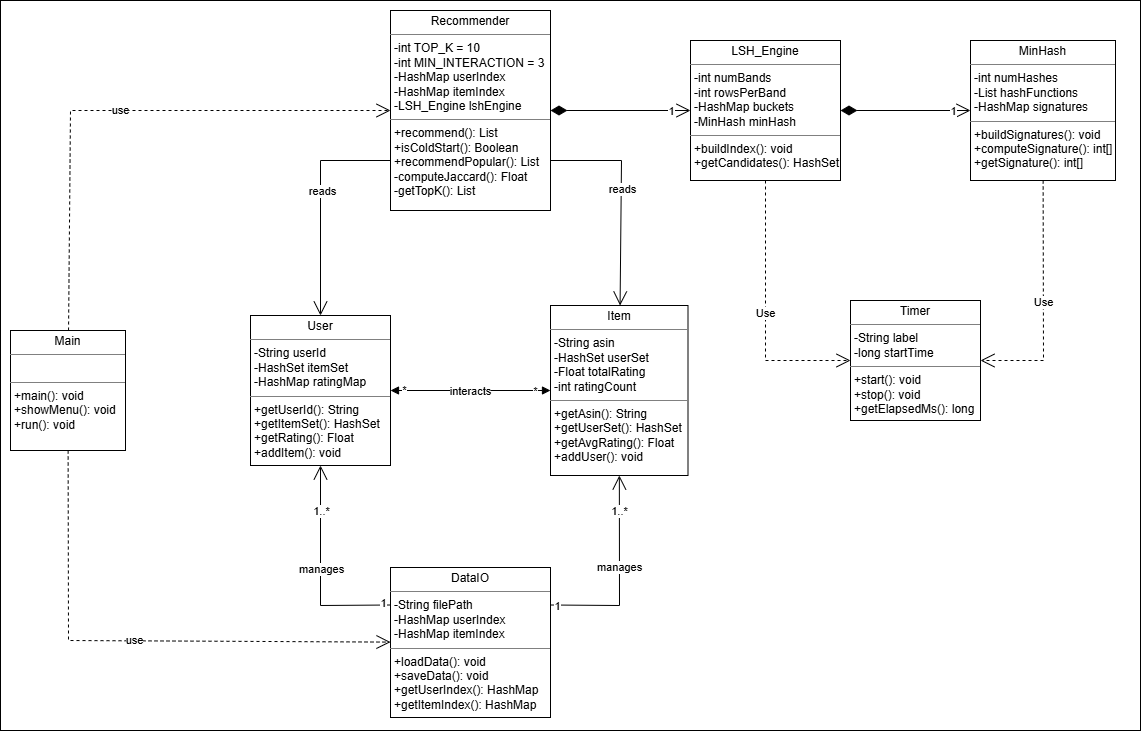

The diagram above was exported from draw.io. Its source (the exported page's mxGraphModel, read from the mxfile embedded in the PNG):
<mxGraphModel dx="1155" dy="820" grid="1" gridSize="10" guides="1" tooltips="1" connect="1" arrows="1" fold="1" page="1" pageScale="1" pageWidth="1169" pageHeight="827" math="0" shadow="0">
  <root>
    <mxCell id="0" />
    <mxCell id="1" parent="0" />
    <mxCell id="I1Y_GbY_j1kFzOsbuHXu-51" parent="1" style="rounded=0;whiteSpace=wrap;html=1;" value="" vertex="1">
      <mxGeometry height="730" width="1140" x="20" y="60" as="geometry" />
    </mxCell>
    <mxCell id="I1Y_GbY_j1kFzOsbuHXu-7" parent="1" style="verticalAlign=top;align=left;overflow=fill;html=1;whiteSpace=wrap;" value="&lt;p style=&quot;margin:0px;margin-top:4px;text-align:center;&quot;&gt;User&lt;/p&gt;&lt;hr size=&quot;1&quot; style=&quot;border-style:solid;&quot;&gt;&lt;p style=&quot;margin:0px;margin-left:4px;&quot;&gt;-String userId&lt;/p&gt;&lt;p style=&quot;margin:0px;margin-left:4px;&quot;&gt;-HashSet itemSet&lt;/p&gt;&lt;p style=&quot;margin:0px;margin-left:4px;&quot;&gt;&lt;span style=&quot;background-color: transparent;&quot;&gt;-HashMap ratingMap&lt;/span&gt;&lt;span style=&quot;background-color: transparent; color: light-dark(rgb(0, 0, 0), rgb(255, 255, 255));&quot;&gt;&amp;nbsp;&lt;/span&gt;&lt;/p&gt;&lt;hr size=&quot;1&quot; style=&quot;border-style:solid;&quot;&gt;&lt;p style=&quot;margin:0px;margin-left:4px;&quot;&gt;+getUserId(): String&amp;nbsp;&lt;/p&gt;&lt;p style=&quot;margin:0px;margin-left:4px;&quot;&gt;+getItemSet(): HashSet&amp;nbsp;&lt;/p&gt;&lt;p style=&quot;margin:0px;margin-left:4px;&quot;&gt;+getRating(): Float&lt;/p&gt;&lt;p style=&quot;margin:0px;margin-left:4px;&quot;&gt;+addItem(): void&lt;/p&gt;" vertex="1">
      <mxGeometry height="150" width="140" x="270" y="375" as="geometry" />
    </mxCell>
    <mxCell id="I1Y_GbY_j1kFzOsbuHXu-8" parent="1" style="verticalAlign=top;align=left;overflow=fill;html=1;whiteSpace=wrap;" value="&lt;p style=&quot;margin:0px;margin-top:4px;text-align:center;&quot;&gt;Item&lt;/p&gt;&lt;hr size=&quot;1&quot; style=&quot;border-style:solid;&quot;&gt;&lt;p style=&quot;margin:0px;margin-left:4px;&quot;&gt;-String asin&amp;nbsp;&lt;br&gt;&lt;/p&gt;&lt;p style=&quot;margin:0px;margin-left:4px;&quot;&gt;-HashSet userSet&amp;nbsp;&lt;br&gt;&lt;/p&gt;&lt;p style=&quot;margin:0px;margin-left:4px;&quot;&gt;-Float totalRating&amp;nbsp;&lt;br&gt;&lt;/p&gt;&lt;p style=&quot;margin:0px;margin-left:4px;&quot;&gt;-int ratingCount&lt;/p&gt;&lt;hr size=&quot;1&quot; style=&quot;border-style:solid;&quot;&gt;&lt;p style=&quot;margin:0px;margin-left:4px;&quot;&gt;+getAsin(): String&amp;nbsp;&lt;br&gt;&lt;/p&gt;&lt;p style=&quot;margin:0px;margin-left:4px;&quot;&gt;+getUserSet(): HashSet&amp;nbsp;&lt;br&gt;&lt;/p&gt;&lt;p style=&quot;margin:0px;margin-left:4px;&quot;&gt;+getAvgRating(): Float&amp;nbsp;&lt;br&gt;&lt;/p&gt;&lt;p style=&quot;margin:0px;margin-left:4px;&quot;&gt;+addUser(): void&lt;/p&gt;" vertex="1">
      <mxGeometry height="170" width="137.5" x="570" y="365" as="geometry" />
    </mxCell>
    <mxCell id="I1Y_GbY_j1kFzOsbuHXu-9" parent="1" style="verticalAlign=top;align=left;overflow=fill;html=1;whiteSpace=wrap;" value="&lt;p style=&quot;margin:0px;margin-top:4px;text-align:center;&quot;&gt;DataIO&lt;/p&gt;&lt;hr size=&quot;1&quot; style=&quot;border-style:solid;&quot;&gt;&lt;p style=&quot;margin:0px;margin-left:4px;&quot;&gt;&lt;span style=&quot;background-color: transparent; color: light-dark(rgb(0, 0, 0), rgb(255, 255, 255));&quot;&gt;-String filePath&lt;/span&gt;&lt;span style=&quot;background-color: transparent; color: light-dark(rgb(0, 0, 0), rgb(255, 255, 255));&quot;&gt;&amp;nbsp;&lt;/span&gt;&lt;/p&gt;&lt;p style=&quot;margin:0px;margin-left:4px;&quot;&gt;&lt;span style=&quot;background-color: transparent; color: light-dark(rgb(0, 0, 0), rgb(255, 255, 255));&quot;&gt;-HashMap userIndex&amp;nbsp;&lt;/span&gt;&lt;/p&gt;&lt;p style=&quot;margin:0px;margin-left:4px;&quot;&gt;&lt;span style=&quot;background-color: transparent; color: light-dark(rgb(0, 0, 0), rgb(255, 255, 255));&quot;&gt;-HashMap itemIndex&lt;/span&gt;&lt;/p&gt;&lt;hr size=&quot;1&quot; style=&quot;border-style:solid;&quot;&gt;&lt;p style=&quot;margin:0px;margin-left:4px;&quot;&gt;+loadData(): void&lt;/p&gt;&lt;p style=&quot;margin:0px;margin-left:4px;&quot;&gt;+saveData(): void&lt;/p&gt;&lt;p style=&quot;margin:0px;margin-left:4px;&quot;&gt;+getUserIndex(): HashMap&lt;/p&gt;&lt;p style=&quot;margin:0px;margin-left:4px;&quot;&gt;+getItemIndex(): HashMap&lt;/p&gt;" vertex="1">
      <mxGeometry height="150" width="160" x="410" y="627" as="geometry" />
    </mxCell>
    <mxCell id="I1Y_GbY_j1kFzOsbuHXu-11" parent="1" style="verticalAlign=top;align=left;overflow=fill;html=1;whiteSpace=wrap;" value="&lt;p style=&quot;margin:0px;margin-top:4px;text-align:center;&quot;&gt;MinHash&lt;/p&gt;&lt;hr size=&quot;1&quot; style=&quot;border-style:solid;&quot;&gt;&lt;p style=&quot;margin:0px;margin-left:4px;&quot;&gt;-int numHashes&lt;/p&gt;&lt;p style=&quot;margin:0px;margin-left:4px;&quot;&gt;-List hashFunctions&lt;/p&gt;&lt;p style=&quot;margin:0px;margin-left:4px;&quot;&gt;-HashMap signatures&lt;/p&gt;&lt;hr size=&quot;1&quot; style=&quot;border-style:solid;&quot;&gt;&lt;p style=&quot;margin:0px;margin-left:4px;&quot;&gt;+buildSignatures(): void&amp;nbsp;&lt;/p&gt;&lt;p style=&quot;margin:0px;margin-left:4px;&quot;&gt;+computeSignature(): int[]&lt;/p&gt;&lt;p style=&quot;margin:0px;margin-left:4px;&quot;&gt;+getSignature(): int[]&amp;nbsp;&lt;/p&gt;" vertex="1">
      <mxGeometry height="140" width="145" x="990" y="100" as="geometry" />
    </mxCell>
    <mxCell id="I1Y_GbY_j1kFzOsbuHXu-12" parent="1" style="verticalAlign=top;align=left;overflow=fill;html=1;whiteSpace=wrap;" value="&lt;p style=&quot;margin:0px;margin-top:4px;text-align:center;&quot;&gt;LSH_Engine&lt;/p&gt;&lt;hr size=&quot;1&quot; style=&quot;border-style:solid;&quot;&gt;&lt;p style=&quot;margin:0px;margin-left:4px;&quot;&gt;-int numBands&lt;/p&gt;&lt;p style=&quot;margin:0px;margin-left:4px;&quot;&gt;-int rowsPerBand&lt;/p&gt;&lt;p style=&quot;margin:0px;margin-left:4px;&quot;&gt;-HashMap buckets&lt;/p&gt;&lt;p style=&quot;margin:0px;margin-left:4px;&quot;&gt;-MinHash minHash&lt;/p&gt;&lt;hr size=&quot;1&quot; style=&quot;border-style:solid;&quot;&gt;&lt;p style=&quot;margin:0px;margin-left:4px;&quot;&gt;+buildIndex(): void&lt;/p&gt;&lt;p style=&quot;margin:0px;margin-left:4px;&quot;&gt;+getCandidates(): HashSet&lt;/p&gt;" vertex="1">
      <mxGeometry height="140" width="150" x="710" y="100" as="geometry" />
    </mxCell>
    <mxCell id="I1Y_GbY_j1kFzOsbuHXu-13" parent="1" style="verticalAlign=top;align=left;overflow=fill;html=1;whiteSpace=wrap;" value="&lt;p style=&quot;margin:0px;margin-top:4px;text-align:center;&quot;&gt;Recommender&lt;/p&gt;&lt;hr size=&quot;1&quot; style=&quot;border-style:solid;&quot;&gt;&lt;p style=&quot;margin:0px;margin-left:4px;&quot;&gt;-int TOP_K = 10&lt;/p&gt;&lt;p style=&quot;margin:0px;margin-left:4px;&quot;&gt;-int MIN_INTERACTION = 3&lt;/p&gt;&lt;p style=&quot;margin:0px;margin-left:4px;&quot;&gt;-HashMap userIndex&amp;nbsp;&lt;/p&gt;&lt;p style=&quot;margin:0px;margin-left:4px;&quot;&gt;-HashMap itemIndex&amp;nbsp;&lt;/p&gt;&lt;p style=&quot;margin:0px;margin-left:4px;&quot;&gt;-LSH_Engine lshEngine&lt;/p&gt;&lt;hr size=&quot;1&quot; style=&quot;border-style:solid;&quot;&gt;&lt;p style=&quot;margin:0px;margin-left:4px;&quot;&gt;+recommend(): List&amp;nbsp;&lt;/p&gt;&lt;p style=&quot;margin:0px;margin-left:4px;&quot;&gt;+isColdStart(): Boolean&amp;nbsp;&lt;/p&gt;&lt;p style=&quot;margin:0px;margin-left:4px;&quot;&gt;+recommendPopular(): List&amp;nbsp;&lt;/p&gt;&lt;p style=&quot;margin:0px;margin-left:4px;&quot;&gt;-computeJaccard(): Float&amp;nbsp;&lt;/p&gt;&lt;p style=&quot;margin:0px;margin-left:4px;&quot;&gt;-getTopK(): List&amp;nbsp;&lt;/p&gt;" vertex="1">
      <mxGeometry height="200" width="160" x="410" y="70" as="geometry" />
    </mxCell>
    <mxCell id="I1Y_GbY_j1kFzOsbuHXu-14" parent="1" style="verticalAlign=top;align=left;overflow=fill;html=1;whiteSpace=wrap;" value="&lt;p style=&quot;margin:0px;margin-top:4px;text-align:center;&quot;&gt;Timer&lt;/p&gt;&lt;hr size=&quot;1&quot; style=&quot;border-style:solid;&quot;&gt;&lt;p style=&quot;margin:0px;margin-left:4px;&quot;&gt;-String label&lt;/p&gt;&lt;p style=&quot;margin:0px;margin-left:4px;&quot;&gt;-long startTime&lt;/p&gt;&lt;hr size=&quot;1&quot; style=&quot;border-style:solid;&quot;&gt;&lt;p style=&quot;margin:0px;margin-left:4px;&quot;&gt;+start(): void&lt;/p&gt;&lt;p style=&quot;margin:0px;margin-left:4px;&quot;&gt;+stop(): void +getElapsedMs(): long&amp;nbsp;&lt;/p&gt;" vertex="1">
      <mxGeometry height="120" width="130" x="870" y="360" as="geometry" />
    </mxCell>
    <mxCell id="I1Y_GbY_j1kFzOsbuHXu-15" parent="1" style="verticalAlign=top;align=left;overflow=fill;html=1;whiteSpace=wrap;" value="&lt;p style=&quot;margin:0px;margin-top:4px;text-align:center;&quot;&gt;Main   &lt;/p&gt;&lt;hr size=&quot;1&quot; style=&quot;border-style:solid;&quot;&gt;&lt;p style=&quot;margin:0px;margin-left:4px;&quot;&gt;&lt;br&gt;&lt;/p&gt;&lt;hr size=&quot;1&quot; style=&quot;border-style:solid;&quot;&gt;&lt;p style=&quot;margin:0px;margin-left:4px;&quot;&gt;&lt;span style=&quot;background-color: transparent; color: light-dark(rgb(0, 0, 0), rgb(255, 255, 255));&quot;&gt;+main(): void&lt;/span&gt;&lt;/p&gt;&lt;p style=&quot;margin:0px;margin-left:4px;&quot;&gt;&lt;span style=&quot;background-color: transparent; color: light-dark(rgb(0, 0, 0), rgb(255, 255, 255));&quot;&gt;+showMenu(): void&amp;nbsp;&lt;/span&gt;&lt;/p&gt;&lt;p style=&quot;margin:0px;margin-left:4px;&quot;&gt;&lt;span style=&quot;background-color: transparent; color: light-dark(rgb(0, 0, 0), rgb(255, 255, 255));&quot;&gt;+run(): void&lt;/span&gt;&lt;span style=&quot;background-color: transparent; color: light-dark(rgb(0, 0, 0), rgb(255, 255, 255));&quot;&gt;&amp;nbsp;&lt;/span&gt;&lt;/p&gt;" vertex="1">
      <mxGeometry height="120" width="115" x="30" y="390" as="geometry" />
    </mxCell>
    <mxCell id="I1Y_GbY_j1kFzOsbuHXu-16" edge="1" parent="1" source="I1Y_GbY_j1kFzOsbuHXu-15" style="endArrow=open;endSize=12;dashed=1;html=1;rounded=0;" target="I1Y_GbY_j1kFzOsbuHXu-9" value="use">
      <mxGeometry relative="1" width="160" as="geometry">
        <Array as="points">
          <mxPoint x="88" y="700" />
        </Array>
        <mxPoint x="310" y="670" as="sourcePoint" />
        <mxPoint x="470" y="670" as="targetPoint" />
      </mxGeometry>
    </mxCell>
    <mxCell id="I1Y_GbY_j1kFzOsbuHXu-20" edge="1" parent="1" source="I1Y_GbY_j1kFzOsbuHXu-13" style="endArrow=open;html=1;endSize=12;startArrow=diamondThin;startSize=14;startFill=1;edgeStyle=orthogonalEdgeStyle;align=left;verticalAlign=bottom;rounded=0;" target="I1Y_GbY_j1kFzOsbuHXu-12" value="">
      <mxGeometry relative="1" x="-1" y="3" as="geometry">
        <mxPoint x="770" y="320" as="sourcePoint" />
        <mxPoint x="930" y="320" as="targetPoint" />
      </mxGeometry>
    </mxCell>
    <mxCell id="I1Y_GbY_j1kFzOsbuHXu-47" connectable="0" parent="I1Y_GbY_j1kFzOsbuHXu-20" style="edgeLabel;html=1;align=center;verticalAlign=middle;resizable=0;points=[];" value="1" vertex="1">
      <mxGeometry relative="1" x="0.7714" as="geometry">
        <mxPoint x="-4" as="offset" />
      </mxGeometry>
    </mxCell>
    <mxCell id="I1Y_GbY_j1kFzOsbuHXu-21" edge="1" parent="1" source="I1Y_GbY_j1kFzOsbuHXu-12" style="endArrow=open;html=1;endSize=12;startArrow=diamondThin;startSize=14;startFill=1;edgeStyle=orthogonalEdgeStyle;align=left;verticalAlign=bottom;rounded=0;" target="I1Y_GbY_j1kFzOsbuHXu-11" value="">
      <mxGeometry relative="1" x="-1" y="3" as="geometry">
        <mxPoint x="615" y="500" as="sourcePoint" />
        <mxPoint x="310" y="320" as="targetPoint" />
      </mxGeometry>
    </mxCell>
    <mxCell id="I1Y_GbY_j1kFzOsbuHXu-48" connectable="0" parent="I1Y_GbY_j1kFzOsbuHXu-21" style="edgeLabel;html=1;align=center;verticalAlign=middle;resizable=0;points=[];" value="1" vertex="1">
      <mxGeometry relative="1" x="0.719" as="geometry">
        <mxPoint as="offset" />
      </mxGeometry>
    </mxCell>
    <mxCell id="I1Y_GbY_j1kFzOsbuHXu-22" edge="1" parent="1" source="I1Y_GbY_j1kFzOsbuHXu-15" style="endArrow=open;endSize=12;dashed=1;html=1;rounded=0;" target="I1Y_GbY_j1kFzOsbuHXu-13" value="use">
      <mxGeometry relative="1" width="160" as="geometry">
        <mxPoint as="offset" />
        <Array as="points">
          <mxPoint x="90" y="170" />
        </Array>
        <mxPoint x="680" y="627" as="sourcePoint" />
        <mxPoint x="830" y="570" as="targetPoint" />
      </mxGeometry>
    </mxCell>
    <mxCell id="I1Y_GbY_j1kFzOsbuHXu-23" edge="1" parent="1" source="I1Y_GbY_j1kFzOsbuHXu-12" style="endArrow=open;endSize=12;dashed=1;html=1;rounded=0;" target="I1Y_GbY_j1kFzOsbuHXu-14" value="Use">
      <mxGeometry relative="1" width="160" as="geometry">
        <Array as="points">
          <mxPoint x="785" y="420" />
        </Array>
        <mxPoint x="402.5" y="205" as="sourcePoint" />
        <mxPoint x="390" y="555" as="targetPoint" />
      </mxGeometry>
    </mxCell>
    <mxCell id="I1Y_GbY_j1kFzOsbuHXu-24" edge="1" parent="1" source="I1Y_GbY_j1kFzOsbuHXu-11" style="endArrow=open;endSize=12;dashed=1;html=1;rounded=0;" target="I1Y_GbY_j1kFzOsbuHXu-14" value="Use">
      <mxGeometry relative="1" width="160" as="geometry">
        <Array as="points">
          <mxPoint x="1063" y="420" />
        </Array>
        <mxPoint x="260" y="607" as="sourcePoint" />
        <mxPoint x="410" y="550" as="targetPoint" />
      </mxGeometry>
    </mxCell>
    <mxCell id="I1Y_GbY_j1kFzOsbuHXu-25" edge="1" parent="1" source="I1Y_GbY_j1kFzOsbuHXu-7" style="endArrow=block;startArrow=block;endFill=1;startFill=1;html=1;rounded=0;" target="I1Y_GbY_j1kFzOsbuHXu-8" value="">
      <mxGeometry relative="1" width="160" as="geometry">
        <mxPoint x="1215" y="670" as="sourcePoint" />
        <mxPoint x="1375" y="670" as="targetPoint" />
      </mxGeometry>
    </mxCell>
    <mxCell id="I1Y_GbY_j1kFzOsbuHXu-41" connectable="0" parent="I1Y_GbY_j1kFzOsbuHXu-25" style="edgeLabel;html=1;align=center;verticalAlign=middle;resizable=0;points=[];" value="interacts" vertex="1">
      <mxGeometry relative="1" x="-0.0728" y="-2" as="geometry">
        <mxPoint x="5" y="-2" as="offset" />
      </mxGeometry>
    </mxCell>
    <mxCell id="I1Y_GbY_j1kFzOsbuHXu-49" connectable="0" parent="I1Y_GbY_j1kFzOsbuHXu-25" style="edgeLabel;html=1;align=center;verticalAlign=middle;resizable=0;points=[];" value="*" vertex="1">
      <mxGeometry relative="1" x="-0.8404" y="1" as="geometry">
        <mxPoint as="offset" />
      </mxGeometry>
    </mxCell>
    <mxCell id="I1Y_GbY_j1kFzOsbuHXu-50" connectable="0" parent="I1Y_GbY_j1kFzOsbuHXu-25" style="edgeLabel;html=1;align=center;verticalAlign=middle;resizable=0;points=[];" value="*" vertex="1">
      <mxGeometry relative="1" x="0.7976" y="3" as="geometry">
        <mxPoint y="3" as="offset" />
      </mxGeometry>
    </mxCell>
    <mxCell id="I1Y_GbY_j1kFzOsbuHXu-30" edge="1" parent="1" source="I1Y_GbY_j1kFzOsbuHXu-9" style="endArrow=open;endFill=1;endSize=12;html=1;rounded=0;exitX=0;exitY=0.25;exitDx=0;exitDy=0;" target="I1Y_GbY_j1kFzOsbuHXu-7" value="">
      <mxGeometry relative="1" width="160" as="geometry">
        <Array as="points">
          <mxPoint x="340" y="665" />
        </Array>
        <mxPoint x="740" y="370" as="sourcePoint" />
        <mxPoint x="900" y="370" as="targetPoint" />
      </mxGeometry>
    </mxCell>
    <mxCell id="I1Y_GbY_j1kFzOsbuHXu-36" connectable="0" parent="I1Y_GbY_j1kFzOsbuHXu-30" style="edgeLabel;html=1;align=center;verticalAlign=middle;resizable=0;points=[];" value="manages" vertex="1">
      <mxGeometry relative="1" x="-0.0668" y="-5" as="geometry">
        <mxPoint x="-5" y="-9" as="offset" />
      </mxGeometry>
    </mxCell>
    <mxCell id="I1Y_GbY_j1kFzOsbuHXu-43" connectable="0" parent="I1Y_GbY_j1kFzOsbuHXu-30" style="edgeLabel;html=1;align=center;verticalAlign=middle;resizable=0;points=[];" value="1" vertex="1">
      <mxGeometry relative="1" x="-0.9306" y="-2" as="geometry">
        <mxPoint as="offset" />
      </mxGeometry>
    </mxCell>
    <mxCell id="I1Y_GbY_j1kFzOsbuHXu-46" connectable="0" parent="I1Y_GbY_j1kFzOsbuHXu-30" style="edgeLabel;html=1;align=center;verticalAlign=middle;resizable=0;points=[];" value="1..*" vertex="1">
      <mxGeometry relative="1" x="0.8224" y="-2" as="geometry">
        <mxPoint x="-2" y="26" as="offset" />
      </mxGeometry>
    </mxCell>
    <mxCell id="I1Y_GbY_j1kFzOsbuHXu-31" edge="1" parent="1" source="I1Y_GbY_j1kFzOsbuHXu-9" style="endArrow=open;endFill=1;endSize=12;html=1;rounded=0;exitX=1;exitY=0.25;exitDx=0;exitDy=0;" target="I1Y_GbY_j1kFzOsbuHXu-8" value="">
      <mxGeometry relative="1" width="160" as="geometry">
        <Array as="points">
          <mxPoint x="639" y="665" />
        </Array>
        <mxPoint x="740" y="370" as="sourcePoint" />
        <mxPoint x="900" y="370" as="targetPoint" />
      </mxGeometry>
    </mxCell>
    <mxCell id="I1Y_GbY_j1kFzOsbuHXu-33" connectable="0" parent="I1Y_GbY_j1kFzOsbuHXu-31" style="edgeLabel;html=1;align=center;verticalAlign=middle;resizable=0;points=[];" value="manages" vertex="1">
      <mxGeometry relative="1" x="-0.251" y="1" as="geometry">
        <mxPoint x="1" y="-33" as="offset" />
      </mxGeometry>
    </mxCell>
    <mxCell id="I1Y_GbY_j1kFzOsbuHXu-44" connectable="0" parent="I1Y_GbY_j1kFzOsbuHXu-31" style="edgeLabel;html=1;align=center;verticalAlign=middle;resizable=0;points=[];" value="1" vertex="1">
      <mxGeometry relative="1" x="-0.925" y="-1" as="geometry">
        <mxPoint as="offset" />
      </mxGeometry>
    </mxCell>
    <mxCell id="I1Y_GbY_j1kFzOsbuHXu-45" connectable="0" parent="I1Y_GbY_j1kFzOsbuHXu-31" style="edgeLabel;html=1;align=center;verticalAlign=middle;resizable=0;points=[];" value="1..*" vertex="1">
      <mxGeometry relative="1" x="0.8604" as="geometry">
        <mxPoint y="21" as="offset" />
      </mxGeometry>
    </mxCell>
    <mxCell id="I1Y_GbY_j1kFzOsbuHXu-37" edge="1" parent="1" source="I1Y_GbY_j1kFzOsbuHXu-13" style="endArrow=open;endFill=1;endSize=12;html=1;rounded=0;exitX=0;exitY=0.75;exitDx=0;exitDy=0;" target="I1Y_GbY_j1kFzOsbuHXu-7" value="">
      <mxGeometry relative="1" width="160" as="geometry">
        <Array as="points">
          <mxPoint x="340" y="220" />
        </Array>
        <mxPoint x="440" y="350" as="sourcePoint" />
        <mxPoint x="600" y="350" as="targetPoint" />
      </mxGeometry>
    </mxCell>
    <mxCell id="I1Y_GbY_j1kFzOsbuHXu-39" connectable="0" parent="I1Y_GbY_j1kFzOsbuHXu-37" style="edgeLabel;html=1;align=center;verticalAlign=middle;resizable=0;points=[];" value="reads" vertex="1">
      <mxGeometry relative="1" x="-0.1134" y="1" as="geometry">
        <mxPoint as="offset" />
      </mxGeometry>
    </mxCell>
    <mxCell id="I1Y_GbY_j1kFzOsbuHXu-38" edge="1" parent="1" source="I1Y_GbY_j1kFzOsbuHXu-13" style="endArrow=open;endFill=1;endSize=12;html=1;rounded=0;exitX=1;exitY=0.75;exitDx=0;exitDy=0;" target="I1Y_GbY_j1kFzOsbuHXu-8" value="">
      <mxGeometry relative="1" width="160" as="geometry">
        <Array as="points">
          <mxPoint x="641" y="220" />
        </Array>
        <mxPoint x="456" y="440" as="sourcePoint" />
        <mxPoint x="400" y="545" as="targetPoint" />
      </mxGeometry>
    </mxCell>
    <mxCell id="I1Y_GbY_j1kFzOsbuHXu-40" connectable="0" parent="I1Y_GbY_j1kFzOsbuHXu-38" style="edgeLabel;html=1;align=center;verticalAlign=middle;resizable=0;points=[];" value="reads" vertex="1">
      <mxGeometry relative="1" x="-0.0852" y="1" as="geometry">
        <mxPoint as="offset" />
      </mxGeometry>
    </mxCell>
  </root>
</mxGraphModel>